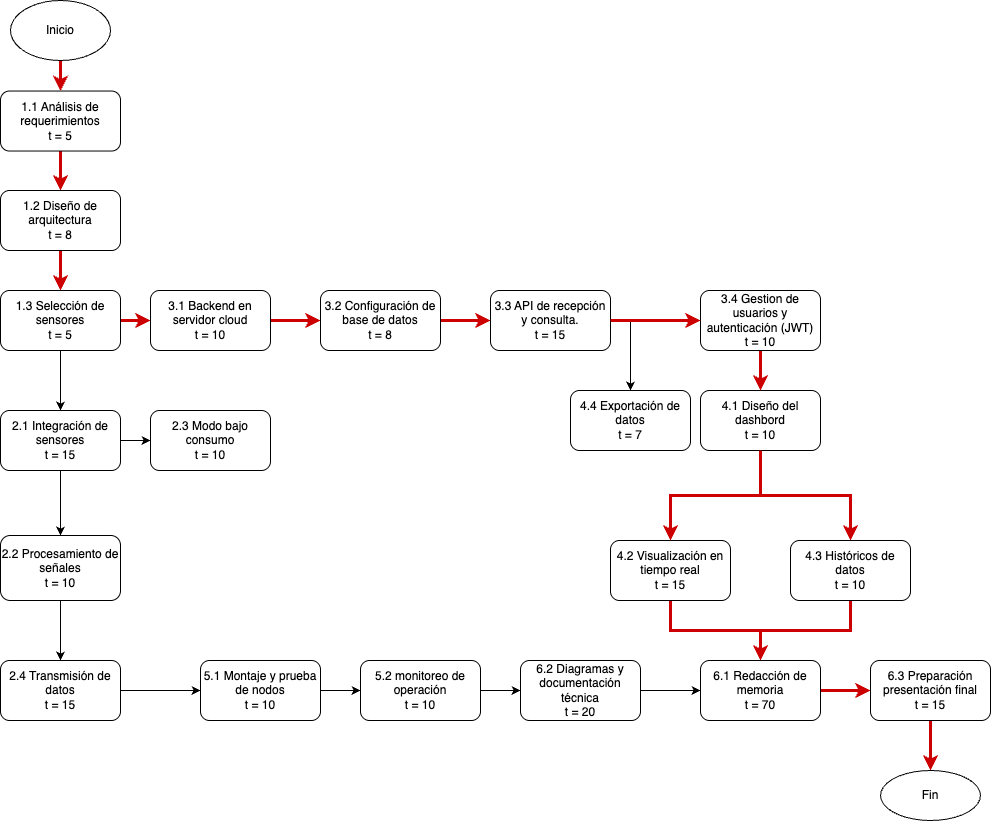

The diagram above was exported from draw.io. Its source (the exported page's mxGraphModel, read from the mxfile embedded in the PNG):
<mxGraphModel dx="1461" dy="2045" grid="1" gridSize="10" guides="1" tooltips="1" connect="1" arrows="1" fold="1" page="1" pageScale="1" pageWidth="827" pageHeight="1169" math="0" shadow="0">
  <root>
    <mxCell id="0" />
    <mxCell id="1" parent="0" />
    <mxCell id="9kJegljEivnTt7YwuQED-94" style="edgeStyle=orthogonalEdgeStyle;rounded=0;orthogonalLoop=1;jettySize=auto;html=1;entryX=0.5;entryY=0;entryDx=0;entryDy=0;strokeColor=#CC0000;strokeWidth=3;" edge="1" parent="1" source="9kJegljEivnTt7YwuQED-1" target="9kJegljEivnTt7YwuQED-2">
      <mxGeometry relative="1" as="geometry" />
    </mxCell>
    <mxCell id="9kJegljEivnTt7YwuQED-1" value="1.1 Análisis de requerimientos&lt;br&gt;t = 5" style="rounded=1;whiteSpace=wrap;html=1;" vertex="1" parent="1">
      <mxGeometry x="520" y="-419.46000000000004" width="120" height="60" as="geometry" />
    </mxCell>
    <mxCell id="9kJegljEivnTt7YwuQED-98" style="edgeStyle=orthogonalEdgeStyle;rounded=0;orthogonalLoop=1;jettySize=auto;html=1;exitX=0.5;exitY=1;exitDx=0;exitDy=0;entryX=0.5;entryY=0;entryDx=0;entryDy=0;strokeColor=#CC0000;strokeWidth=3;" edge="1" parent="1" source="9kJegljEivnTt7YwuQED-2" target="9kJegljEivnTt7YwuQED-3">
      <mxGeometry relative="1" as="geometry" />
    </mxCell>
    <mxCell id="9kJegljEivnTt7YwuQED-2" value="1.2 Diseño de arquitectura&lt;br&gt;t = 8" style="rounded=1;whiteSpace=wrap;html=1;" vertex="1" parent="1">
      <mxGeometry x="520" y="-320" width="120" height="60" as="geometry" />
    </mxCell>
    <mxCell id="9kJegljEivnTt7YwuQED-99" style="edgeStyle=orthogonalEdgeStyle;rounded=0;orthogonalLoop=1;jettySize=auto;html=1;exitX=1;exitY=0.5;exitDx=0;exitDy=0;entryX=0;entryY=0.5;entryDx=0;entryDy=0;strokeColor=#CC0000;strokeWidth=3;" edge="1" parent="1" source="9kJegljEivnTt7YwuQED-3" target="9kJegljEivnTt7YwuQED-7">
      <mxGeometry relative="1" as="geometry" />
    </mxCell>
    <mxCell id="9kJegljEivnTt7YwuQED-104" style="edgeStyle=orthogonalEdgeStyle;rounded=0;orthogonalLoop=1;jettySize=auto;html=1;exitX=0.5;exitY=1;exitDx=0;exitDy=0;entryX=0.5;entryY=0;entryDx=0;entryDy=0;" edge="1" parent="1" source="9kJegljEivnTt7YwuQED-3" target="9kJegljEivnTt7YwuQED-88">
      <mxGeometry relative="1" as="geometry" />
    </mxCell>
    <mxCell id="9kJegljEivnTt7YwuQED-3" value="1.3 Selección de sensores&lt;br&gt;t = 5" style="rounded=1;whiteSpace=wrap;html=1;" vertex="1" parent="1">
      <mxGeometry x="520" y="-220" width="120" height="60" as="geometry" />
    </mxCell>
    <mxCell id="9kJegljEivnTt7YwuQED-128" style="edgeStyle=orthogonalEdgeStyle;rounded=0;orthogonalLoop=1;jettySize=auto;html=1;exitX=0.5;exitY=1;exitDx=0;exitDy=0;entryX=0.5;entryY=0;entryDx=0;entryDy=0;" edge="1" parent="1" source="9kJegljEivnTt7YwuQED-5" target="9kJegljEivnTt7YwuQED-47">
      <mxGeometry relative="1" as="geometry" />
    </mxCell>
    <mxCell id="9kJegljEivnTt7YwuQED-5" value="2.2 Procesamiento de señales&lt;br&gt;t = 10" style="rounded=1;whiteSpace=wrap;html=1;" vertex="1" parent="1">
      <mxGeometry x="520" y="25" width="120" height="65" as="geometry" />
    </mxCell>
    <mxCell id="9kJegljEivnTt7YwuQED-6" value="2.3 Modo bajo consumo&lt;br&gt;t = 10" style="rounded=1;whiteSpace=wrap;html=1;" vertex="1" parent="1">
      <mxGeometry x="670" y="-100" width="120" height="60" as="geometry" />
    </mxCell>
    <mxCell id="9kJegljEivnTt7YwuQED-35" style="edgeStyle=orthogonalEdgeStyle;rounded=0;orthogonalLoop=1;jettySize=auto;html=1;entryX=0;entryY=0.5;entryDx=0;entryDy=0;strokeColor=#CC0000;strokeWidth=3;" edge="1" parent="1" source="9kJegljEivnTt7YwuQED-7" target="9kJegljEivnTt7YwuQED-8">
      <mxGeometry relative="1" as="geometry" />
    </mxCell>
    <mxCell id="9kJegljEivnTt7YwuQED-7" value="3.1 Backend en servidor cloud&lt;br&gt;t = 10" style="rounded=1;whiteSpace=wrap;html=1;" vertex="1" parent="1">
      <mxGeometry x="670" y="-220" width="120" height="60" as="geometry" />
    </mxCell>
    <mxCell id="9kJegljEivnTt7YwuQED-36" style="edgeStyle=orthogonalEdgeStyle;rounded=0;orthogonalLoop=1;jettySize=auto;html=1;exitX=1;exitY=0.5;exitDx=0;exitDy=0;entryX=0;entryY=0.5;entryDx=0;entryDy=0;strokeColor=#CC0000;strokeWidth=3;" edge="1" parent="1" source="9kJegljEivnTt7YwuQED-8" target="9kJegljEivnTt7YwuQED-9">
      <mxGeometry relative="1" as="geometry" />
    </mxCell>
    <mxCell id="9kJegljEivnTt7YwuQED-8" value="3.2 Configuración de base de datos&lt;br&gt;t = 8" style="rounded=1;whiteSpace=wrap;html=1;" vertex="1" parent="1">
      <mxGeometry x="840" y="-220" width="120" height="60" as="geometry" />
    </mxCell>
    <mxCell id="9kJegljEivnTt7YwuQED-109" style="edgeStyle=orthogonalEdgeStyle;rounded=0;orthogonalLoop=1;jettySize=auto;html=1;exitX=1;exitY=0.5;exitDx=0;exitDy=0;" edge="1" parent="1" source="9kJegljEivnTt7YwuQED-9" target="9kJegljEivnTt7YwuQED-13">
      <mxGeometry relative="1" as="geometry" />
    </mxCell>
    <mxCell id="9kJegljEivnTt7YwuQED-9" value="3.3 API de recepción y consulta.&lt;br&gt;t = 15" style="rounded=1;whiteSpace=wrap;html=1;" vertex="1" parent="1">
      <mxGeometry x="1010" y="-220" width="120" height="60" as="geometry" />
    </mxCell>
    <mxCell id="9kJegljEivnTt7YwuQED-33" style="edgeStyle=orthogonalEdgeStyle;rounded=0;orthogonalLoop=1;jettySize=auto;html=1;entryX=0.5;entryY=0;entryDx=0;entryDy=0;strokeColor=#CC0000;strokeWidth=3;" edge="1" parent="1" source="9kJegljEivnTt7YwuQED-10" target="9kJegljEivnTt7YwuQED-12">
      <mxGeometry relative="1" as="geometry">
        <mxPoint x="1203" y="92.5" as="targetPoint" />
      </mxGeometry>
    </mxCell>
    <mxCell id="9kJegljEivnTt7YwuQED-10" value="4.1 Diseño del dashbord&lt;br&gt;t = 10" style="rounded=1;whiteSpace=wrap;html=1;" vertex="1" parent="1">
      <mxGeometry x="1220" y="-120" width="120" height="60" as="geometry" />
    </mxCell>
    <mxCell id="9kJegljEivnTt7YwuQED-132" style="edgeStyle=orthogonalEdgeStyle;rounded=0;orthogonalLoop=1;jettySize=auto;html=1;exitX=0.5;exitY=1;exitDx=0;exitDy=0;entryX=0.5;entryY=0;entryDx=0;entryDy=0;strokeColor=#CC0000;strokeWidth=3;" edge="1" parent="1" source="9kJegljEivnTt7YwuQED-11" target="9kJegljEivnTt7YwuQED-16">
      <mxGeometry relative="1" as="geometry" />
    </mxCell>
    <mxCell id="9kJegljEivnTt7YwuQED-11" value="4.2 Visualización en tiempo real&lt;br&gt;t = 15" style="rounded=1;whiteSpace=wrap;html=1;" vertex="1" parent="1">
      <mxGeometry x="1130" y="30" width="120" height="60" as="geometry" />
    </mxCell>
    <mxCell id="9kJegljEivnTt7YwuQED-134" style="edgeStyle=orthogonalEdgeStyle;rounded=0;orthogonalLoop=1;jettySize=auto;html=1;exitX=0.5;exitY=1;exitDx=0;exitDy=0;entryX=0.5;entryY=0;entryDx=0;entryDy=0;strokeColor=#CC0000;strokeWidth=3;" edge="1" parent="1" source="9kJegljEivnTt7YwuQED-12" target="9kJegljEivnTt7YwuQED-16">
      <mxGeometry relative="1" as="geometry" />
    </mxCell>
    <mxCell id="9kJegljEivnTt7YwuQED-12" value="4.3 Históricos de datos&lt;br&gt;&lt;span style=&quot;color: rgba(0, 0, 0, 0); font-family: monospace; font-size: 0px; text-align: start; text-wrap-mode: nowrap;&quot;&gt;&lt;span style=&quot;color: rgb(0, 0, 0); font-family: Helvetica; font-size: 12px; text-align: center; text-wrap-mode: wrap;&quot;&gt;t = 10&lt;/span&gt;%3CmxGraphModel%3E%3Croot%3E%3CmxCell%20id%3D%220%22%2F%3E%3CmxCell%20id%3D%221%22%20parent%3D%220%22%2F%3E%3CmxCell%20id%3D%222%22%20value%3D%222.2%20Procesamiento%20de%20se%C3%B1ales%22%20style%3D%22rounded%3D1%3BwhiteSpace%3Dwrap%3Bhtml%3D1%3B%22%20vertex%3D%221%22%20parent%3D%221%22%3E%3CmxGeometry%20x%3D%22230%22%20y%3D%22240%22%20width%3D%22120%22%20height%3D%2260%22%20as%3D%22geometry%22%2F%3E%3C%2FmxCell%3E%3C%2Froot%3E%3C%2FmxGraphModel%3E&lt;/span&gt;" style="rounded=1;whiteSpace=wrap;html=1;" vertex="1" parent="1">
      <mxGeometry x="1310" y="30" width="120" height="60" as="geometry" />
    </mxCell>
    <mxCell id="9kJegljEivnTt7YwuQED-13" value="4.4 Exportación de datos&lt;br&gt;t = 7" style="rounded=1;whiteSpace=wrap;html=1;" vertex="1" parent="1">
      <mxGeometry x="1090" y="-120" width="120" height="60" as="geometry" />
    </mxCell>
    <mxCell id="9kJegljEivnTt7YwuQED-135" style="edgeStyle=orthogonalEdgeStyle;rounded=0;orthogonalLoop=1;jettySize=auto;html=1;exitX=1;exitY=0.5;exitDx=0;exitDy=0;entryX=0;entryY=0.5;entryDx=0;entryDy=0;" edge="1" parent="1" source="9kJegljEivnTt7YwuQED-14" target="9kJegljEivnTt7YwuQED-15">
      <mxGeometry relative="1" as="geometry" />
    </mxCell>
    <mxCell id="9kJegljEivnTt7YwuQED-14" value="5.1 Montaje y prueba de nodos&lt;div&gt;t = 10&lt;/div&gt;" style="rounded=1;whiteSpace=wrap;html=1;" vertex="1" parent="1">
      <mxGeometry x="720" y="150" width="120" height="60" as="geometry" />
    </mxCell>
    <mxCell id="9kJegljEivnTt7YwuQED-136" style="edgeStyle=orthogonalEdgeStyle;rounded=0;orthogonalLoop=1;jettySize=auto;html=1;exitX=1;exitY=0.5;exitDx=0;exitDy=0;entryX=0;entryY=0.5;entryDx=0;entryDy=0;" edge="1" parent="1" source="9kJegljEivnTt7YwuQED-15" target="9kJegljEivnTt7YwuQED-17">
      <mxGeometry relative="1" as="geometry" />
    </mxCell>
    <mxCell id="9kJegljEivnTt7YwuQED-15" value="5.2 monitoreo de operación&lt;br&gt;t = 10" style="rounded=1;whiteSpace=wrap;html=1;" vertex="1" parent="1">
      <mxGeometry x="880" y="150" width="120" height="60" as="geometry" />
    </mxCell>
    <mxCell id="9kJegljEivnTt7YwuQED-42" style="edgeStyle=orthogonalEdgeStyle;rounded=0;orthogonalLoop=1;jettySize=auto;html=1;strokeColor=#CC0000;strokeWidth=3;" edge="1" parent="1" source="9kJegljEivnTt7YwuQED-16" target="9kJegljEivnTt7YwuQED-18">
      <mxGeometry relative="1" as="geometry" />
    </mxCell>
    <mxCell id="9kJegljEivnTt7YwuQED-16" value="6.1 Redacción de memoria&lt;br&gt;t = 70" style="rounded=1;whiteSpace=wrap;html=1;" vertex="1" parent="1">
      <mxGeometry x="1220" y="150" width="120" height="60" as="geometry" />
    </mxCell>
    <mxCell id="9kJegljEivnTt7YwuQED-137" style="edgeStyle=orthogonalEdgeStyle;rounded=0;orthogonalLoop=1;jettySize=auto;html=1;exitX=1;exitY=0.5;exitDx=0;exitDy=0;entryX=0;entryY=0.5;entryDx=0;entryDy=0;" edge="1" parent="1" source="9kJegljEivnTt7YwuQED-17" target="9kJegljEivnTt7YwuQED-16">
      <mxGeometry relative="1" as="geometry" />
    </mxCell>
    <mxCell id="9kJegljEivnTt7YwuQED-17" value="6.2 Diagramas y documentación técnica&lt;br&gt;t = 20" style="rounded=1;whiteSpace=wrap;html=1;" vertex="1" parent="1">
      <mxGeometry x="1040" y="150" width="120" height="60" as="geometry" />
    </mxCell>
    <mxCell id="9kJegljEivnTt7YwuQED-138" style="edgeStyle=orthogonalEdgeStyle;rounded=0;orthogonalLoop=1;jettySize=auto;html=1;exitX=0.5;exitY=1;exitDx=0;exitDy=0;entryX=0.5;entryY=0;entryDx=0;entryDy=0;strokeColor=#CC0000;strokeWidth=3;" edge="1" parent="1" source="9kJegljEivnTt7YwuQED-18" target="9kJegljEivnTt7YwuQED-50">
      <mxGeometry relative="1" as="geometry" />
    </mxCell>
    <mxCell id="9kJegljEivnTt7YwuQED-18" value="6.3 Preparación presentación final&lt;br&gt;t = 15" style="rounded=1;whiteSpace=wrap;html=1;" vertex="1" parent="1">
      <mxGeometry x="1390" y="150" width="120" height="60" as="geometry" />
    </mxCell>
    <mxCell id="9kJegljEivnTt7YwuQED-24" style="edgeStyle=orthogonalEdgeStyle;rounded=0;orthogonalLoop=1;jettySize=auto;html=1;exitX=0.5;exitY=1;exitDx=0;exitDy=0;" edge="1" parent="1" source="9kJegljEivnTt7YwuQED-5" target="9kJegljEivnTt7YwuQED-5">
      <mxGeometry relative="1" as="geometry" />
    </mxCell>
    <mxCell id="9kJegljEivnTt7YwuQED-93" style="edgeStyle=orthogonalEdgeStyle;rounded=0;orthogonalLoop=1;jettySize=auto;html=1;entryX=0.5;entryY=0;entryDx=0;entryDy=0;strokeColor=#CC0000;strokeWidth=3;" edge="1" parent="1" source="9kJegljEivnTt7YwuQED-45" target="9kJegljEivnTt7YwuQED-1">
      <mxGeometry relative="1" as="geometry" />
    </mxCell>
    <mxCell id="9kJegljEivnTt7YwuQED-45" value="Inicio" style="ellipse;whiteSpace=wrap;html=1;" vertex="1" parent="1">
      <mxGeometry x="530" y="-510" width="100" height="60" as="geometry" />
    </mxCell>
    <mxCell id="9kJegljEivnTt7YwuQED-130" style="edgeStyle=orthogonalEdgeStyle;rounded=0;orthogonalLoop=1;jettySize=auto;html=1;exitX=1;exitY=0.5;exitDx=0;exitDy=0;entryX=0;entryY=0.5;entryDx=0;entryDy=0;" edge="1" parent="1" source="9kJegljEivnTt7YwuQED-47" target="9kJegljEivnTt7YwuQED-14">
      <mxGeometry relative="1" as="geometry" />
    </mxCell>
    <mxCell id="9kJegljEivnTt7YwuQED-47" value="2.4 Transmisión de datos&lt;br&gt;t = 15" style="rounded=1;whiteSpace=wrap;html=1;" vertex="1" parent="1">
      <mxGeometry x="520" y="150" width="120" height="60" as="geometry" />
    </mxCell>
    <mxCell id="9kJegljEivnTt7YwuQED-50" value="Fin" style="ellipse;whiteSpace=wrap;html=1;" vertex="1" parent="1">
      <mxGeometry x="1400" y="260" width="100" height="50" as="geometry" />
    </mxCell>
    <mxCell id="9kJegljEivnTt7YwuQED-76" style="edgeStyle=orthogonalEdgeStyle;rounded=0;orthogonalLoop=1;jettySize=auto;html=1;entryX=0.5;entryY=0;entryDx=0;entryDy=0;strokeColor=#CC0000;strokeWidth=3;exitX=0.5;exitY=1;exitDx=0;exitDy=0;" edge="1" parent="1" source="9kJegljEivnTt7YwuQED-52" target="9kJegljEivnTt7YwuQED-10">
      <mxGeometry relative="1" as="geometry" />
    </mxCell>
    <mxCell id="9kJegljEivnTt7YwuQED-52" value="3.4 Gestion de usuarios y autenticación (JWT)&lt;br&gt;t = 10" style="rounded=1;whiteSpace=wrap;html=1;" vertex="1" parent="1">
      <mxGeometry x="1220" y="-220" width="120" height="60" as="geometry" />
    </mxCell>
    <mxCell id="9kJegljEivnTt7YwuQED-32" style="edgeStyle=orthogonalEdgeStyle;rounded=0;orthogonalLoop=1;jettySize=auto;html=1;strokeColor=#CC0000;strokeWidth=3;entryX=0.5;entryY=0;entryDx=0;entryDy=0;" edge="1" parent="1" source="9kJegljEivnTt7YwuQED-10" target="9kJegljEivnTt7YwuQED-11">
      <mxGeometry relative="1" as="geometry">
        <mxPoint x="1203" y="2.5" as="targetPoint" />
      </mxGeometry>
    </mxCell>
    <mxCell id="9kJegljEivnTt7YwuQED-127" style="edgeStyle=orthogonalEdgeStyle;rounded=0;orthogonalLoop=1;jettySize=auto;html=1;exitX=0.5;exitY=1;exitDx=0;exitDy=0;entryX=0.5;entryY=0;entryDx=0;entryDy=0;" edge="1" parent="1" source="9kJegljEivnTt7YwuQED-88" target="9kJegljEivnTt7YwuQED-5">
      <mxGeometry relative="1" as="geometry" />
    </mxCell>
    <mxCell id="9kJegljEivnTt7YwuQED-129" style="edgeStyle=orthogonalEdgeStyle;rounded=0;orthogonalLoop=1;jettySize=auto;html=1;exitX=1;exitY=0.5;exitDx=0;exitDy=0;entryX=0;entryY=0.5;entryDx=0;entryDy=0;" edge="1" parent="1" source="9kJegljEivnTt7YwuQED-88" target="9kJegljEivnTt7YwuQED-6">
      <mxGeometry relative="1" as="geometry" />
    </mxCell>
    <mxCell id="9kJegljEivnTt7YwuQED-88" value="2.1 Integración de sensores&lt;br&gt;t = 15" style="rounded=1;whiteSpace=wrap;html=1;" vertex="1" parent="1">
      <mxGeometry x="520" y="-100" width="120" height="60" as="geometry" />
    </mxCell>
    <mxCell id="9kJegljEivnTt7YwuQED-108" style="edgeStyle=orthogonalEdgeStyle;rounded=0;orthogonalLoop=1;jettySize=auto;html=1;exitX=1;exitY=0.5;exitDx=0;exitDy=0;strokeColor=#CC0000;strokeWidth=3;" edge="1" parent="1" source="9kJegljEivnTt7YwuQED-9" target="9kJegljEivnTt7YwuQED-52">
      <mxGeometry relative="1" as="geometry" />
    </mxCell>
  </root>
</mxGraphModel>